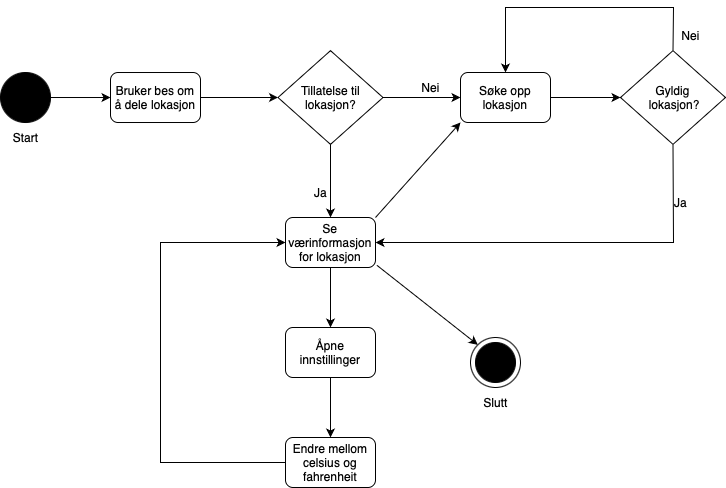

The diagram above was exported from draw.io. Its source (the exported page's mxGraphModel, read from the mxfile embedded in the PNG):
<mxGraphModel dx="853" dy="837" grid="1" gridSize="10" guides="1" tooltips="1" connect="1" arrows="1" fold="1" page="1" pageScale="1" pageWidth="827" pageHeight="1169" math="0" shadow="0">
  <root>
    <mxCell id="0" />
    <mxCell id="1" parent="0" />
    <mxCell id="zwGZ_AS6QzKW6dTYNJhA-1" value="" style="ellipse;whiteSpace=wrap;html=1;aspect=fixed;fillColor=#000000;" vertex="1" parent="1">
      <mxGeometry x="170" y="195.01" width="50" height="50" as="geometry" />
    </mxCell>
    <mxCell id="zwGZ_AS6QzKW6dTYNJhA-2" value="Start" style="text;html=1;align=center;verticalAlign=middle;resizable=0;points=[];autosize=1;strokeColor=none;fillColor=none;" vertex="1" parent="1">
      <mxGeometry x="170" y="245.01" width="50" height="30" as="geometry" />
    </mxCell>
    <mxCell id="zwGZ_AS6QzKW6dTYNJhA-3" value="" style="endArrow=classic;html=1;rounded=0;entryX=0;entryY=0.5;entryDx=0;entryDy=0;" edge="1" parent="1" target="zwGZ_AS6QzKW6dTYNJhA-6">
      <mxGeometry width="50" height="50" relative="1" as="geometry">
        <mxPoint x="370" y="220" as="sourcePoint" />
        <mxPoint x="324" y="220" as="targetPoint" />
      </mxGeometry>
    </mxCell>
    <mxCell id="zwGZ_AS6QzKW6dTYNJhA-6" value="Tillatelse til lokasjon?" style="rhombus;whiteSpace=wrap;html=1;" vertex="1" parent="1">
      <mxGeometry x="447.5" y="173.13" width="105" height="93.75" as="geometry" />
    </mxCell>
    <mxCell id="zwGZ_AS6QzKW6dTYNJhA-7" value="" style="endArrow=classic;html=1;rounded=0;exitX=1;exitY=0.5;exitDx=0;exitDy=0;entryX=0;entryY=0.5;entryDx=0;entryDy=0;" edge="1" parent="1" source="zwGZ_AS6QzKW6dTYNJhA-6" target="zwGZ_AS6QzKW6dTYNJhA-16">
      <mxGeometry width="50" height="50" relative="1" as="geometry">
        <mxPoint x="510" y="210" as="sourcePoint" />
        <mxPoint x="600" y="220" as="targetPoint" />
      </mxGeometry>
    </mxCell>
    <mxCell id="zwGZ_AS6QzKW6dTYNJhA-8" value="Nei" style="text;html=1;align=center;verticalAlign=middle;resizable=0;points=[];autosize=1;strokeColor=none;fillColor=none;" vertex="1" parent="1">
      <mxGeometry x="580" y="195" width="40" height="30" as="geometry" />
    </mxCell>
    <mxCell id="zwGZ_AS6QzKW6dTYNJhA-9" value="" style="endArrow=classic;html=1;rounded=0;exitX=0.5;exitY=1;exitDx=0;exitDy=0;" edge="1" parent="1" source="zwGZ_AS6QzKW6dTYNJhA-6">
      <mxGeometry width="50" height="50" relative="1" as="geometry">
        <mxPoint x="480" y="330" as="sourcePoint" />
        <mxPoint x="500" y="340" as="targetPoint" />
      </mxGeometry>
    </mxCell>
    <mxCell id="zwGZ_AS6QzKW6dTYNJhA-10" value="Ja" style="text;html=1;align=center;verticalAlign=middle;resizable=0;points=[];autosize=1;strokeColor=none;fillColor=none;" vertex="1" parent="1">
      <mxGeometry x="470" y="300" width="40" height="30" as="geometry" />
    </mxCell>
    <mxCell id="zwGZ_AS6QzKW6dTYNJhA-11" value="Se værinformasjon for lokasjon" style="rounded=1;whiteSpace=wrap;html=1;" vertex="1" parent="1">
      <mxGeometry x="455" y="340" width="90" height="50" as="geometry" />
    </mxCell>
    <mxCell id="zwGZ_AS6QzKW6dTYNJhA-16" value="Søke opp lokasjon" style="rounded=1;whiteSpace=wrap;html=1;" vertex="1" parent="1">
      <mxGeometry x="630" y="195" width="90" height="50" as="geometry" />
    </mxCell>
    <mxCell id="zwGZ_AS6QzKW6dTYNJhA-20" value="" style="endArrow=classic;html=1;rounded=0;exitX=1;exitY=0.5;exitDx=0;exitDy=0;" edge="1" parent="1" source="zwGZ_AS6QzKW6dTYNJhA-16">
      <mxGeometry width="50" height="50" relative="1" as="geometry">
        <mxPoint x="730" y="320" as="sourcePoint" />
        <mxPoint x="790" y="220" as="targetPoint" />
      </mxGeometry>
    </mxCell>
    <mxCell id="zwGZ_AS6QzKW6dTYNJhA-23" style="edgeStyle=orthogonalEdgeStyle;rounded=0;orthogonalLoop=1;jettySize=auto;html=1;exitX=0.5;exitY=1;exitDx=0;exitDy=0;" edge="1" parent="1" source="zwGZ_AS6QzKW6dTYNJhA-11" target="zwGZ_AS6QzKW6dTYNJhA-11">
      <mxGeometry relative="1" as="geometry" />
    </mxCell>
    <mxCell id="zwGZ_AS6QzKW6dTYNJhA-24" value="Gyldig&lt;div&gt;&amp;nbsp;lokasjon?&lt;/div&gt;" style="rhombus;whiteSpace=wrap;html=1;" vertex="1" parent="1">
      <mxGeometry x="790" y="173.13" width="105" height="93.75" as="geometry" />
    </mxCell>
    <mxCell id="zwGZ_AS6QzKW6dTYNJhA-25" value="" style="endArrow=classic;html=1;rounded=0;exitX=0.5;exitY=1;exitDx=0;exitDy=0;entryX=1;entryY=0.5;entryDx=0;entryDy=0;" edge="1" parent="1" source="zwGZ_AS6QzKW6dTYNJhA-24" target="zwGZ_AS6QzKW6dTYNJhA-11">
      <mxGeometry width="50" height="50" relative="1" as="geometry">
        <mxPoint x="850" y="305" as="sourcePoint" />
        <mxPoint x="843" y="380" as="targetPoint" />
        <Array as="points">
          <mxPoint x="843" y="365" />
        </Array>
      </mxGeometry>
    </mxCell>
    <mxCell id="zwGZ_AS6QzKW6dTYNJhA-26" value="Ja" style="text;html=1;align=center;verticalAlign=middle;resizable=0;points=[];autosize=1;strokeColor=none;fillColor=none;" vertex="1" parent="1">
      <mxGeometry x="830" y="310" width="40" height="30" as="geometry" />
    </mxCell>
    <mxCell id="zwGZ_AS6QzKW6dTYNJhA-28" value="" style="endArrow=classic;html=1;rounded=0;exitX=0.5;exitY=0;exitDx=0;exitDy=0;entryX=0.5;entryY=0;entryDx=0;entryDy=0;" edge="1" parent="1" source="zwGZ_AS6QzKW6dTYNJhA-24" target="zwGZ_AS6QzKW6dTYNJhA-16">
      <mxGeometry width="50" height="50" relative="1" as="geometry">
        <mxPoint x="845" y="160" as="sourcePoint" />
        <mxPoint x="590" y="130" as="targetPoint" />
        <Array as="points">
          <mxPoint x="843" y="130" />
          <mxPoint x="675" y="130" />
        </Array>
      </mxGeometry>
    </mxCell>
    <mxCell id="zwGZ_AS6QzKW6dTYNJhA-29" value="Nei" style="text;html=1;align=center;verticalAlign=middle;resizable=0;points=[];autosize=1;strokeColor=none;fillColor=none;" vertex="1" parent="1">
      <mxGeometry x="840" y="143.13" width="40" height="30" as="geometry" />
    </mxCell>
    <mxCell id="zwGZ_AS6QzKW6dTYNJhA-30" value="" style="endArrow=classic;html=1;rounded=0;" edge="1" parent="1" source="zwGZ_AS6QzKW6dTYNJhA-11" target="zwGZ_AS6QzKW6dTYNJhA-31">
      <mxGeometry width="50" height="50" relative="1" as="geometry">
        <mxPoint x="475" y="500" as="sourcePoint" />
        <mxPoint x="500" y="470" as="targetPoint" />
      </mxGeometry>
    </mxCell>
    <mxCell id="zwGZ_AS6QzKW6dTYNJhA-31" value="Åpne innstillinger" style="rounded=1;whiteSpace=wrap;html=1;" vertex="1" parent="1">
      <mxGeometry x="455" y="450" width="90" height="50" as="geometry" />
    </mxCell>
    <mxCell id="zwGZ_AS6QzKW6dTYNJhA-32" value="Bruker bes om å dele lokasjon" style="rounded=1;whiteSpace=wrap;html=1;" vertex="1" parent="1">
      <mxGeometry x="280" y="195.01" width="90" height="50" as="geometry" />
    </mxCell>
    <mxCell id="zwGZ_AS6QzKW6dTYNJhA-33" value="" style="endArrow=classic;html=1;rounded=0;" edge="1" parent="1" source="zwGZ_AS6QzKW6dTYNJhA-1" target="zwGZ_AS6QzKW6dTYNJhA-32">
      <mxGeometry width="50" height="50" relative="1" as="geometry">
        <mxPoint x="410" y="310" as="sourcePoint" />
        <mxPoint x="460" y="260" as="targetPoint" />
      </mxGeometry>
    </mxCell>
    <mxCell id="zwGZ_AS6QzKW6dTYNJhA-34" value="Endre mellom celsius og fahrenheit" style="rounded=1;whiteSpace=wrap;html=1;" vertex="1" parent="1">
      <mxGeometry x="455" y="560" width="90" height="50" as="geometry" />
    </mxCell>
    <mxCell id="zwGZ_AS6QzKW6dTYNJhA-35" value="" style="endArrow=classic;html=1;rounded=0;" edge="1" parent="1" source="zwGZ_AS6QzKW6dTYNJhA-31" target="zwGZ_AS6QzKW6dTYNJhA-34">
      <mxGeometry width="50" height="50" relative="1" as="geometry">
        <mxPoint x="510" y="400" as="sourcePoint" />
        <mxPoint x="510" y="470" as="targetPoint" />
      </mxGeometry>
    </mxCell>
    <mxCell id="zwGZ_AS6QzKW6dTYNJhA-36" value="" style="endArrow=classic;html=1;rounded=0;" edge="1" parent="1" source="zwGZ_AS6QzKW6dTYNJhA-34" target="zwGZ_AS6QzKW6dTYNJhA-11">
      <mxGeometry width="50" height="50" relative="1" as="geometry">
        <mxPoint x="405" y="500" as="sourcePoint" />
        <mxPoint x="330" y="280" as="targetPoint" />
        <Array as="points">
          <mxPoint x="330" y="585" />
          <mxPoint x="330" y="365" />
        </Array>
      </mxGeometry>
    </mxCell>
    <mxCell id="zwGZ_AS6QzKW6dTYNJhA-37" value="" style="endArrow=classic;html=1;rounded=0;entryX=0;entryY=1;entryDx=0;entryDy=0;exitX=1;exitY=0;exitDx=0;exitDy=0;" edge="1" parent="1" source="zwGZ_AS6QzKW6dTYNJhA-11" target="zwGZ_AS6QzKW6dTYNJhA-16">
      <mxGeometry width="50" height="50" relative="1" as="geometry">
        <mxPoint x="600" y="350" as="sourcePoint" />
        <mxPoint x="650" y="300" as="targetPoint" />
      </mxGeometry>
    </mxCell>
    <mxCell id="zwGZ_AS6QzKW6dTYNJhA-38" value="" style="endArrow=classic;html=1;rounded=0;exitX=1.015;exitY=0.955;exitDx=0;exitDy=0;exitPerimeter=0;entryX=0;entryY=0;entryDx=0;entryDy=0;" edge="1" parent="1" source="zwGZ_AS6QzKW6dTYNJhA-11" target="zwGZ_AS6QzKW6dTYNJhA-40">
      <mxGeometry width="50" height="50" relative="1" as="geometry">
        <mxPoint x="540" y="390" as="sourcePoint" />
        <mxPoint x="640" y="460" as="targetPoint" />
      </mxGeometry>
    </mxCell>
    <mxCell id="zwGZ_AS6QzKW6dTYNJhA-40" value="" style="ellipse;whiteSpace=wrap;html=1;aspect=fixed;" vertex="1" parent="1">
      <mxGeometry x="640" y="460" width="50" height="50" as="geometry" />
    </mxCell>
    <mxCell id="zwGZ_AS6QzKW6dTYNJhA-39" value="" style="ellipse;whiteSpace=wrap;html=1;aspect=fixed;fillColor=#000000;" vertex="1" parent="1">
      <mxGeometry x="645" y="465" width="40" height="40" as="geometry" />
    </mxCell>
    <mxCell id="zwGZ_AS6QzKW6dTYNJhA-41" value="Slutt" style="text;html=1;align=center;verticalAlign=middle;resizable=0;points=[];autosize=1;strokeColor=none;fillColor=none;" vertex="1" parent="1">
      <mxGeometry x="640" y="510" width="50" height="30" as="geometry" />
    </mxCell>
  </root>
</mxGraphModel>